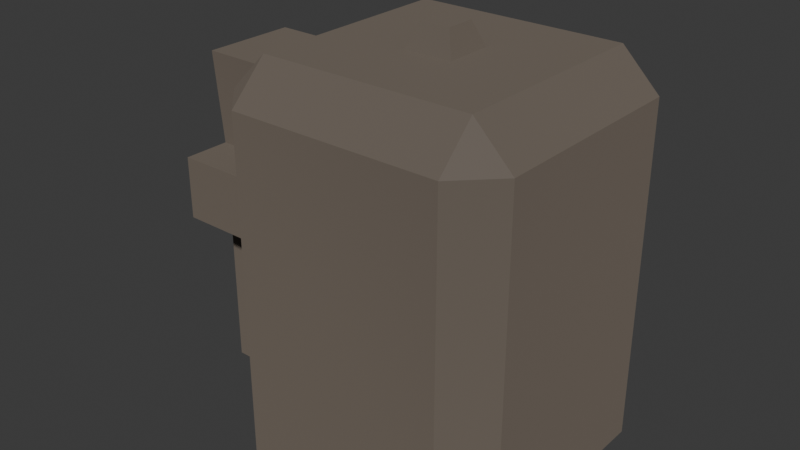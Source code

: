 # Source: wall-end.blend  (saved by Blender 5.0.119; exported with 4.5.12 LTS)
import bpy
from mathutils import Matrix  # noqa: F401  (used for matrix-valued properties, if any)

bpy.ops.wm.read_factory_settings(use_empty=True)
scene = bpy.context.scene
scene.name = 'Scene'

# ---- collections
col_collection = bpy.data.collections.new('Collection'); scene.collection.children.link(col_collection)

# ---- materials (node trees are filled in below, after node groups)
mat_wall = bpy.data.materials.new('wall')

# ---- material node trees
mat_wall.use_nodes = True; mat_wall.node_tree.nodes.clear()
_N = mat_wall.node_tree.nodes; _L = mat_wall.node_tree.links
n0 = _N.new('ShaderNodeBsdfPrincipled'); n0.name = 'Principled BSDF'; n0.location = (-200, 100)
n0.inputs[0].default_value = (0.1358, 0.1111, 0.0891, 1.0)
n0.inputs[2].default_value = 0.7656
n0.inputs[7].default_value = 0.5
n1 = _N.new('ShaderNodeOutputMaterial'); n1.name = 'Material Output'; n1.location = (200, 100)
_L.new(n0.outputs[0], n1.inputs[0])
n1.is_active_output = True

# ---- world
world_world = bpy.data.worlds.new('World'); scene.world = world_world
world_world.use_nodes = True; world_world.node_tree.nodes.clear()
_N = world_world.node_tree.nodes; _L = world_world.node_tree.links
n0 = _N.new('ShaderNodeOutputWorld'); n0.name = 'World Output'; n0.location = (200, 100)
n1 = _N.new('ShaderNodeBackground'); n1.name = 'Background'; n1.location = (-200, 100)
n1.inputs[0].default_value = (0.05088, 0.05088, 0.05088, 1.0)
_L.new(n1.outputs[0], n0.inputs[0])
n0.is_active_output = True
world_world.color = (0.05088, 0.05088, 0.05088)
world_world.sun_shadow_jitter_overblur = 0.0

# ---- meshes
me_wall_end = bpy.data.meshes.new('Wall-end')
me_wall_end.from_pydata([(0.2197, 0.3037, 0.0), (0.2996, 0.2241, 0.0), (0.2197, 0.3037, 0.7202), (0.2198, 0.2239, 0.8), (0.2996, 0.2241, 0.7202), (0.3004, -0.2163, 0.0), (0.2207, -0.2963, 0.0), (0.2206, -0.2165, 0.8), (0.2207, -0.2963, 0.7202), (0.3004, -0.2163, 0.7202), (-0.3004, 0.223, 0.0), (-0.2207, 0.3029, 0.0), (-0.2206, 0.2231, 0.8), (-0.2207, 0.3029, 0.7202), (-0.3004, 0.223, 0.7202), (-0.2197, -0.2971, 0.0), (-0.2996, -0.2174, 0.0), (-0.2198, -0.2172, 0.8), (-0.2996, -0.2174, 0.7202), (-0.2197, -0.2971, 0.7202), (0.04991, 0.05342, 0.8), (0.03074, 0.03418, 0.85), (0.05008, -0.04658, 0.8), (0.03084, -0.02741, 0.85), (-0.05009, 0.05325, 0.8), (-0.03085, 0.03407, 0.85), (-0.04992, -0.04675, 0.8), (-0.03075, -0.02752, 0.85), (0.304, 0.09788, 0.7133), (0.3039, 0.08121, 0.0), (0.504, 0.09648, 0.7133), (0.5039, 0.07981, 0.0), (0.3026, -0.1021, 0.7133), (0.3027, -0.08545, 0.0), (0.5026, -0.1035, 0.7133), (0.5027, -0.08685, 0.0), (0.3039, 0.08121, 0.38), (0.5027, -0.08685, 0.38), (0.5039, 0.07981, 0.38), (0.3027, -0.08545, 0.38), (0.5027, -0.08685, 0.5133), (0.3039, 0.08121, 0.5133), (0.5039, 0.07981, 0.5133), (0.3027, -0.08545, 0.5133), (0.302, -0.1854, 0.5133), (0.302, -0.1854, 0.38), (0.502, -0.1868, 0.38), (0.502, -0.1868, 0.5133), (0.3046, 0.1812, 0.5133), (0.3046, 0.1812, 0.38), (0.5046, 0.1798, 0.5133), (0.5046, 0.1798, 0.38)], [], [(2, 3, 4), (7, 8, 9), (12, 13, 14), (17, 18, 19), (0, 2, 4, 1), (3, 7, 9, 4), (8, 6, 5, 9), (7, 17, 19, 8), (18, 16, 15, 19), (17, 12, 14, 18), (13, 11, 10, 14), (12, 3, 2, 13), (1, 4, 9, 5), (11, 13, 2, 0), (17, 7, 3, 12), (6, 8, 19, 15), (16, 18, 14, 10), (20, 21, 23, 22), (22, 23, 27, 26), (26, 27, 25, 24), (24, 25, 21, 20), (27, 23, 21, 25), (28, 32, 34, 30), (40, 34, 32, 43), (41, 28, 30, 42), (29, 36, 38, 31), (35, 37, 39, 33), (40, 43, 44, 47), (46, 47, 44, 45), (39, 37, 46, 45), (49, 48, 50, 51), (41, 42, 50, 48), (38, 36, 49, 51)])
_uv = me_wall_end.uv_layers.new(name='UVMap')
_uv.uv.foreach_set('vector', [0.6001, 0.0, 0.625, 0.03325, 0.6001, 0.03325, 0.625, 0.2389, 0.6001, 0.2749, 0.6001, 0.2167, 0.6416, 0.75, 0.6001, 0.7833, 0.6001, 0.7251, 0.6416, 0.5, 0.6001, 0.5249, 0.6001, 0.4667, 0.375, 0.0, 0.6001, 0.0, 0.6001, 0.03325, 0.375, 0.03325, 0.625, 0.03325, 0.625, 0.2389, 0.6001, 0.2167, 0.6001, 0.03325, 0.6001, 0.2749, 0.375, 0.2833, 0.375, 0.2167, 0.6001, 0.2167, 0.625, 0.2389, 0.6416, 0.5, 0.6001, 0.4667, 0.6001, 0.2749, 0.6001, 0.5249, 0.375, 0.5333, 0.375, 0.4667, 0.6001, 0.4667, 0.6416, 0.5, 0.6416, 0.75, 0.6001, 0.7251, 0.6001, 0.5249, 0.6001, 0.7833, 0.375, 0.7833, 0.375, 0.7167, 0.6001, 0.7251, 0.6416, 0.75, 0.625, 0.9667, 0.6001, 0.9667, 0.6001, 0.7833, 0.375, 0.03325, 0.6001, 0.03325, 0.6001, 0.2167, 0.375, 0.2167, 0.375, 0.7833, 0.6001, 0.7833, 0.6001, 0.9667, 0.375, 0.9667, 0.6416, 0.5, 0.8417, 0.5333, 0.8417, 0.7167, 0.6416, 0.75, 0.375, 0.2833, 0.6001, 0.2749, 0.6001, 0.4667, 0.375, 0.4667, 0.375, 0.5333, 0.6001, 0.5249, 0.6001, 0.7251, 0.375, 0.7167, 0.375, 0.0, 0.625, 0.0, 0.625, 0.25, 0.375, 0.25, 0.375, 0.25, 0.625, 0.25, 0.625, 0.5, 0.375, 0.5, 0.375, 0.5, 0.625, 0.5, 0.625, 0.75, 0.375, 0.75, 0.375, 0.75, 0.625, 0.75, 0.625, 1.0, 0.375, 1.0, 0.625, 0.5, 0.875, 0.5, 0.875, 0.75, 0.625, 0.75, 0.625, 0.5, 0.875, 0.5, 0.875, 0.75, 0.625, 0.75, 0.5625, 0.0, 0.625, 0.0, 0.625, 0.25, 0.5625, 0.25, 0.5625, 0.5, 0.625, 0.5, 0.625, 0.75, 0.5625, 0.75, 0.375, 0.5, 0.5, 0.5, 0.5, 0.75, 0.375, 0.75, 0.375, 0.0, 0.5, 0.0, 0.5, 0.25, 0.375, 0.25, 0.5625, 0.0, 0.5625, 0.25, 0.5625, 0.25, 0.5625, 0.0, 0.5, 0.0, 0.5625, 0.0, 0.5625, 0.25, 0.5, 0.25, 0.5, 0.25, 0.5, 0.0, 0.5, 0.0, 0.5, 0.25, 0.0, 0.0, 0.0, 0.0, 0.5625, 0.75, 0.0, 0.0, 0.5625, 0.5, 0.5625, 0.75, 0.5625, 0.75, 0.5625, 0.5, 0.5, 0.75, 0.5, 0.5, 0.5, 0.5, 0.5, 0.75])
_ca = me_wall_end.color_attributes.new('Attribute', 'BYTE_COLOR', 'CORNER')
_ca.data.foreach_set('color', [0.0, 0.0, 0.0, 0.0, 0.0, 0.0, 0.0, 0.0, 0.0, 0.0, 0.0, 0.0, 0.0, 0.0, 0.0, 0.0, 0.0, 0.0, 0.0, 0.0, 0.0, 0.0, 0.0, 0.0, 0.0, 0.0, 0.0, 0.0, 0.0, 0.0, 0.0, 0.0, 0.0, 0.0, 0.0, 0.0, 0.0, 0.0, 0.0, 0.0, 0.0, 0.0, 0.0, 0.0, 0.0, 0.0, 0.0, 0.0, 0.0, 0.0, 0.0, 0.0, 0.0, 0.0, 0.0, 0.0, 0.0, 0.0, 0.0, 0.0, 0.0, 0.0, 0.0, 0.0, 0.0, 0.0, 0.0, 0.0, 0.0, 0.0, 0.0, 0.0, 0.0, 0.0, 0.0, 0.0, 0.0, 0.0, 0.0, 0.0, 0.0, 0.0, 0.0, 0.0, 0.0, 0.0, 0.0, 0.0, 0.0, 0.0, 0.0, 0.0, 0.0, 0.0, 0.0, 0.0, 0.0, 0.0, 0.0, 0.0, 0.0, 0.0, 0.0, 0.0, 0.0, 0.0, 0.0, 0.0, 0.0, 0.0, 0.0, 0.0, 0.0, 0.0, 0.0, 0.0, 0.0, 0.0, 0.0, 0.0, 0.0, 0.0, 0.0, 0.0, 0.0, 0.0, 0.0, 0.0, 0.0, 0.0, 0.0, 0.0, 0.0, 0.0, 0.0, 0.0, 0.0, 0.0, 0.0, 0.0, 0.0, 0.0, 0.0, 0.0, 0.0, 0.0, 0.0, 0.0, 0.0, 0.0, 0.0, 0.0, 0.0, 0.0, 0.0, 0.0, 0.0, 0.0, 0.0, 0.0, 0.0, 0.0, 0.0, 0.0, 0.0, 0.0, 0.0, 0.0, 0.0, 0.0, 0.0, 0.0, 0.0, 0.0, 0.0, 0.0, 0.0, 0.0, 0.0, 0.0, 0.0, 0.0, 0.0, 0.0, 0.0, 0.0, 0.0, 0.0, 0.0, 0.0, 0.0, 0.0, 0.0, 0.0, 0.0, 0.0, 0.0, 0.0, 0.0, 0.0, 0.0, 0.0, 0.0, 0.0, 0.0, 0.0, 0.0, 0.0, 0.0, 0.0, 0.0, 0.0, 0.0, 0.0, 0.0, 0.0, 0.0, 0.0, 0.0, 0.0, 0.0, 0.0, 0.0, 0.0, 0.0, 0.0, 0.0, 0.0, 0.0, 0.0, 0.0, 0.0, 0.0, 0.0, 0.0, 0.0, 0.0, 0.0, 0.0, 0.0, 0.0, 0.0, 0.0, 0.0, 0.0, 0.0, 0.0, 0.0, 0.0, 0.0, 0.0, 0.0, 0.0, 0.0, 0.0, 0.0, 0.0, 0.0, 0.0, 0.0, 0.0, 0.0, 0.0, 0.0, 0.0, 0.0, 0.0, 0.0, 0.0, 0.0, 0.0, 0.0, 0.0, 0.0, 0.0, 0.0, 0.0, 0.0, 0.0, 0.0, 0.0, 0.0, 0.0, 0.0, 0.0, 0.0, 0.0, 0.0, 0.0, 0.0, 0.0, 0.0, 0.0, 0.0, 0.0, 0.0, 0.0, 0.0, 0.0, 0.0, 0.0, 0.0, 0.0, 0.0, 0.0, 0.0, 0.0, 0.0, 0.0, 0.0, 0.0, 0.0, 0.0, 0.0, 0.0, 0.0, 0.0, 0.0, 0.0, 0.0, 0.0, 0.0, 0.0, 0.0, 0.0, 0.0, 0.0, 0.0, 0.0, 0.0, 0.0, 0.0, 0.0, 0.0, 0.0, 0.0, 1.0, 1.0, 1.0, 1.0, 1.0, 1.0, 1.0, 1.0, 1.0, 1.0, 1.0, 1.0, 1.0, 1.0, 1.0, 1.0, 1.0, 1.0, 1.0, 1.0, 1.0, 1.0, 1.0, 1.0, 1.0, 1.0, 1.0, 1.0, 1.0, 1.0, 1.0, 1.0, 1.0, 1.0, 1.0, 1.0, 1.0, 1.0, 1.0, 1.0, 1.0, 1.0, 1.0, 1.0, 1.0, 1.0, 1.0, 1.0, 1.0, 1.0, 1.0, 1.0, 1.0, 1.0, 1.0, 1.0, 1.0, 1.0, 1.0, 1.0, 1.0, 1.0, 1.0, 1.0, 1.0, 1.0, 1.0, 1.0, 1.0, 1.0, 1.0, 1.0, 1.0, 1.0, 1.0, 1.0, 1.0, 1.0, 1.0, 1.0, 1.0, 1.0, 1.0, 1.0, 1.0, 1.0, 1.0, 1.0, 1.0, 1.0, 1.0, 1.0, 1.0, 1.0, 1.0, 1.0, 1.0, 1.0, 1.0, 1.0, 1.0, 1.0, 1.0, 1.0, 1.0, 1.0, 1.0, 1.0, 1.0, 1.0, 1.0, 1.0, 1.0, 1.0, 1.0, 1.0, 1.0, 1.0, 1.0, 1.0, 1.0, 1.0, 1.0, 1.0, 1.0, 1.0, 1.0, 1.0, 1.0, 1.0, 1.0, 1.0, 1.0, 1.0, 1.0, 1.0, 1.0, 1.0, 1.0, 1.0, 1.0, 1.0, 1.0, 1.0, 1.0, 1.0, 1.0, 1.0, 1.0, 1.0, 1.0, 1.0, 1.0, 1.0, 1.0, 1.0, 1.0, 1.0, 1.0, 1.0, 1.0, 1.0, 1.0, 1.0, 1.0, 1.0, 1.0, 1.0, 1.0, 1.0, 1.0, 1.0, 1.0, 1.0, 1.0, 1.0])
me_wall_end.materials.append(mat_wall)
me_wall_end.use_mirror_vertex_groups = False
me_wall_end.update()

# ---- objects
ob_wall_end = bpy.data.objects.new('Wall-end', me_wall_end)

# ---- transforms, parenting, visibility, modifiers, constraints
ob_wall_end.location = (0.0, 0.0, 0.0)
ob_wall_end.rotation_euler = (0.0, -0.0, 3.14)

# ---- collection membership
col_collection.objects.link(ob_wall_end)

# ---- scene / render settings (as saved in the file)
scene.frame_start = 1; scene.frame_end = 250; scene.frame_set(1)
scene.render.engine = 'BLENDER_EEVEE_NEXT'
scene.render.bake_bias = 0.0
scene.render.bake_samples = 0
scene.cycles.sampling_pattern = 'TABULATED_SOBOL'
scene.eevee.use_volume_custom_range = False
bpy.context.view_layer.update()

# ---- added for rendering (the .blend has no active camera and no usable light): camera, sun
cam_auto = bpy.data.cameras.new('AutoCamera')
cam_auto.lens = 50.0
cam_auto.sensor_width = 36.0
cam_auto.clip_end = 1000.0
ob_auto_camera = bpy.data.objects.new('AutoCamera', cam_auto)
scene.collection.objects.link(ob_auto_camera)
ob_auto_camera.location = (1.11652, -1.46552, 1.39991)
ob_auto_camera.rotation_euler = (1.09748, -7.21219e-08, 0.694738)
scene.camera = ob_auto_camera
light_auto_sun = bpy.data.lights.new('AutoSun', 'SUN')
light_auto_sun.energy = 3.0
light_auto_sun.angle = 0.0523599
ob_auto_sun = bpy.data.objects.new('AutoSun', light_auto_sun)
scene.collection.objects.link(ob_auto_sun)
ob_auto_sun.rotation_euler = (0.872665, 0.174533, 0.523599)
bpy.context.view_layer.update()
